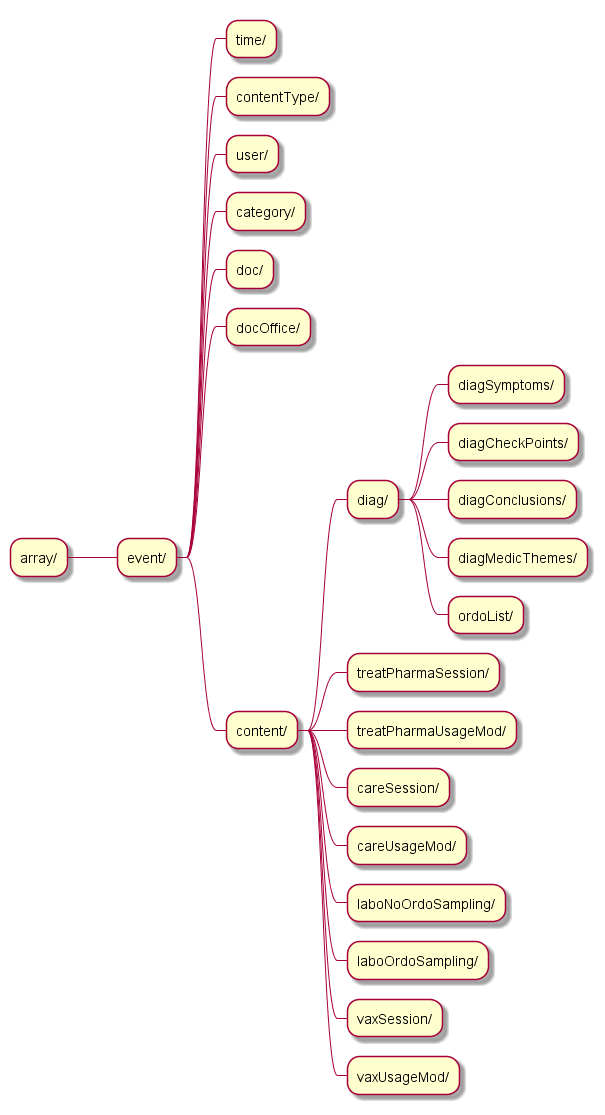

The diagram above was rendered by PlantUML. Its source (embedded in the PNG):
@startmindmap archi_v1

skinparam ClassFontSize 11
skinparam ClassFontName Verdana


* array/

** event/

*** time/

*** contentType/

*** user/

*** category/

*** doc/

*** docOffice/

*** content/

**** diag/
***** diagSymptoms/
***** diagCheckPoints/
***** diagConclusions/
***** diagMedicThemes/
***** ordoList/

**** treatPharmaSession/

**** treatPharmaUsageMod/

**** careSession/

**** careUsageMod/

**** laboNoOrdoSampling/

**** laboOrdoSampling/

**** vaxSession/

**** vaxUsageMod/


@endmindmap